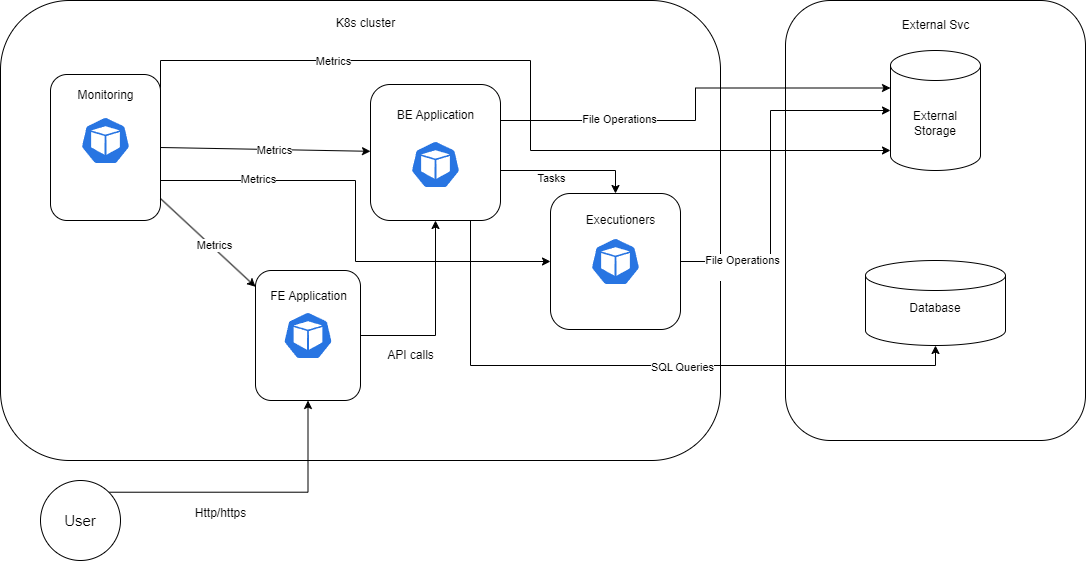

The diagram above was exported from draw.io. Its source (the exported page's mxGraphModel, read from the mxfile embedded in the PNG):
<mxGraphModel dx="1434" dy="746" grid="1" gridSize="10" guides="1" tooltips="1" connect="1" arrows="1" fold="1" page="1" pageScale="1" pageWidth="850" pageHeight="1100" math="0" shadow="0">
  <root>
    <mxCell id="0" />
    <mxCell id="1" parent="0" />
    <mxCell id="eA2yx3-24vvagLPfTmTS-14" value="" style="rounded=1;whiteSpace=wrap;html=1;" vertex="1" parent="1">
      <mxGeometry x="845" y="100" width="300" height="440" as="geometry" />
    </mxCell>
    <mxCell id="eA2yx3-24vvagLPfTmTS-9" value="&lt;span style=&quot;color: rgba(0, 0, 0, 0); font-family: monospace; font-size: 0px; text-align: start; text-wrap: nowrap;&quot;&gt;%3CmxGraphModel%3E%3Croot%3E%3CmxCell%20id%3D%220%22%2F%3E%3CmxCell%20id%3D%221%22%20parent%3D%220%22%2F%3E%3CmxCell%20id%3D%222%22%20value%3D%22Mertics%22%20style%3D%22text%3Bhtml%3D1%3Balign%3Dcenter%3BverticalAlign%3Dmiddle%3Bresizable%3D0%3Bpoints%3D%5B%5D%3Bautosize%3D1%3BstrokeColor%3Dnone%3BfillColor%3Dnone%3B%22%20vertex%3D%221%22%20parent%3D%221%22%3E%3CmxGeometry%20x%3D%22310%22%20y%3D%22275%22%20width%3D%2260%22%20height%3D%2230%22%20as%3D%22geometry%22%2F%3E%3C%2FmxCell%3E%3C%2Froot%3E%3C%2FmxGraphModel%3E&lt;/span&gt;" style="rounded=1;whiteSpace=wrap;html=1;" vertex="1" parent="1">
      <mxGeometry x="60" y="100" width="720" height="460" as="geometry" />
    </mxCell>
    <mxCell id="eA2yx3-24vvagLPfTmTS-18" value="" style="rounded=1;whiteSpace=wrap;html=1;" vertex="1" parent="1">
      <mxGeometry x="610" y="293" width="130" height="136" as="geometry" />
    </mxCell>
    <mxCell id="eA2yx3-24vvagLPfTmTS-20" style="rounded=0;orthogonalLoop=1;jettySize=auto;html=1;exitX=1;exitY=0.5;exitDx=0;exitDy=0;" edge="1" parent="1" source="eA2yx3-24vvagLPfTmTS-12" target="eA2yx3-24vvagLPfTmTS-11">
      <mxGeometry relative="1" as="geometry" />
    </mxCell>
    <mxCell id="eA2yx3-24vvagLPfTmTS-46" value="Metrics" style="edgeLabel;html=1;align=center;verticalAlign=middle;resizable=0;points=[];" vertex="1" connectable="0" parent="eA2yx3-24vvagLPfTmTS-20">
      <mxGeometry x="0.0857" relative="1" as="geometry">
        <mxPoint as="offset" />
      </mxGeometry>
    </mxCell>
    <mxCell id="eA2yx3-24vvagLPfTmTS-25" style="edgeStyle=orthogonalEdgeStyle;rounded=0;orthogonalLoop=1;jettySize=auto;html=1;exitX=1;exitY=0.5;exitDx=0;exitDy=0;" edge="1" parent="1" source="eA2yx3-24vvagLPfTmTS-12" target="eA2yx3-24vvagLPfTmTS-18">
      <mxGeometry relative="1" as="geometry">
        <Array as="points">
          <mxPoint x="220" y="280" />
          <mxPoint x="415" y="280" />
          <mxPoint x="415" y="361" />
        </Array>
      </mxGeometry>
    </mxCell>
    <mxCell id="eA2yx3-24vvagLPfTmTS-47" value="Metrics" style="edgeLabel;html=1;align=center;verticalAlign=middle;resizable=0;points=[];" vertex="1" connectable="0" parent="eA2yx3-24vvagLPfTmTS-25">
      <mxGeometry x="-0.4841" y="2" relative="1" as="geometry">
        <mxPoint as="offset" />
      </mxGeometry>
    </mxCell>
    <mxCell id="eA2yx3-24vvagLPfTmTS-30" style="edgeStyle=orthogonalEdgeStyle;rounded=0;orthogonalLoop=1;jettySize=auto;html=1;exitX=1;exitY=0.5;exitDx=0;exitDy=0;" edge="1" parent="1" source="eA2yx3-24vvagLPfTmTS-12" target="eA2yx3-24vvagLPfTmTS-26">
      <mxGeometry relative="1" as="geometry">
        <mxPoint x="960" y="200" as="targetPoint" />
        <Array as="points">
          <mxPoint x="220" y="160" />
          <mxPoint x="590" y="160" />
          <mxPoint x="590" y="250" />
        </Array>
      </mxGeometry>
    </mxCell>
    <mxCell id="eA2yx3-24vvagLPfTmTS-44" value="Metrics" style="edgeLabel;html=1;align=center;verticalAlign=middle;resizable=0;points=[];" vertex="1" connectable="0" parent="eA2yx3-24vvagLPfTmTS-30">
      <mxGeometry x="-0.4289" relative="1" as="geometry">
        <mxPoint as="offset" />
      </mxGeometry>
    </mxCell>
    <mxCell id="eA2yx3-24vvagLPfTmTS-12" value="" style="rounded=1;whiteSpace=wrap;html=1;" vertex="1" parent="1">
      <mxGeometry x="110" y="174" width="110" height="146" as="geometry" />
    </mxCell>
    <mxCell id="eA2yx3-24vvagLPfTmTS-40" style="edgeStyle=orthogonalEdgeStyle;rounded=0;orthogonalLoop=1;jettySize=auto;html=1;exitX=1;exitY=0.5;exitDx=0;exitDy=0;entryX=0.5;entryY=0;entryDx=0;entryDy=0;" edge="1" parent="1" source="eA2yx3-24vvagLPfTmTS-11" target="eA2yx3-24vvagLPfTmTS-18">
      <mxGeometry relative="1" as="geometry">
        <Array as="points">
          <mxPoint x="560" y="270" />
          <mxPoint x="675" y="270" />
        </Array>
      </mxGeometry>
    </mxCell>
    <mxCell id="eA2yx3-24vvagLPfTmTS-43" value="Tasks" style="edgeLabel;html=1;align=center;verticalAlign=middle;resizable=0;points=[];" vertex="1" connectable="0" parent="eA2yx3-24vvagLPfTmTS-40">
      <mxGeometry x="-0.1282" y="-7" relative="1" as="geometry">
        <mxPoint as="offset" />
      </mxGeometry>
    </mxCell>
    <mxCell id="eA2yx3-24vvagLPfTmTS-11" value="" style="rounded=1;whiteSpace=wrap;html=1;" vertex="1" parent="1">
      <mxGeometry x="430" y="184" width="130" height="136" as="geometry" />
    </mxCell>
    <mxCell id="eA2yx3-24vvagLPfTmTS-24" style="edgeStyle=orthogonalEdgeStyle;rounded=0;orthogonalLoop=1;jettySize=auto;html=1;exitX=1;exitY=0.5;exitDx=0;exitDy=0;" edge="1" parent="1" source="eA2yx3-24vvagLPfTmTS-10" target="eA2yx3-24vvagLPfTmTS-11">
      <mxGeometry relative="1" as="geometry" />
    </mxCell>
    <mxCell id="eA2yx3-24vvagLPfTmTS-10" value="" style="rounded=1;whiteSpace=wrap;html=1;" vertex="1" parent="1">
      <mxGeometry x="315" y="370" width="105" height="130" as="geometry" />
    </mxCell>
    <mxCell id="eA2yx3-24vvagLPfTmTS-1" value="" style="aspect=fixed;sketch=0;html=1;dashed=0;whitespace=wrap;verticalLabelPosition=bottom;verticalAlign=top;fillColor=#2875E2;strokeColor=#ffffff;points=[[0.005,0.63,0],[0.1,0.2,0],[0.9,0.2,0],[0.5,0,0],[0.995,0.63,0],[0.72,0.99,0],[0.5,1,0],[0.28,0.99,0]];shape=mxgraph.kubernetes.icon2;prIcon=pod" vertex="1" parent="1">
      <mxGeometry x="140" y="216" width="50" height="48" as="geometry" />
    </mxCell>
    <mxCell id="eA2yx3-24vvagLPfTmTS-2" value="FE Application" style="text;html=1;align=center;verticalAlign=middle;resizable=0;points=[];autosize=1;strokeColor=none;fillColor=none;" vertex="1" parent="1">
      <mxGeometry x="317.5" y="381" width="100" height="30" as="geometry" />
    </mxCell>
    <mxCell id="eA2yx3-24vvagLPfTmTS-3" value="" style="aspect=fixed;sketch=0;html=1;dashed=0;whitespace=wrap;verticalLabelPosition=bottom;verticalAlign=top;fillColor=#2875E2;strokeColor=#ffffff;points=[[0.005,0.63,0],[0.1,0.2,0],[0.9,0.2,0],[0.5,0,0],[0.995,0.63,0],[0.72,0.99,0],[0.5,1,0],[0.28,0.99,0]];shape=mxgraph.kubernetes.icon2;prIcon=pod" vertex="1" parent="1">
      <mxGeometry x="342.5" y="411" width="50" height="48" as="geometry" />
    </mxCell>
    <mxCell id="eA2yx3-24vvagLPfTmTS-5" value="" style="aspect=fixed;sketch=0;html=1;dashed=0;whitespace=wrap;verticalLabelPosition=bottom;verticalAlign=top;fillColor=#2875E2;strokeColor=#ffffff;points=[[0.005,0.63,0],[0.1,0.2,0],[0.9,0.2,0],[0.5,0,0],[0.995,0.63,0],[0.72,0.99,0],[0.5,1,0],[0.28,0.99,0]];shape=mxgraph.kubernetes.icon2;prIcon=pod" vertex="1" parent="1">
      <mxGeometry x="470" y="240" width="50" height="48" as="geometry" />
    </mxCell>
    <mxCell id="eA2yx3-24vvagLPfTmTS-6" value="" style="aspect=fixed;sketch=0;html=1;dashed=0;whitespace=wrap;verticalLabelPosition=bottom;verticalAlign=top;fillColor=#2875E2;strokeColor=#ffffff;points=[[0.005,0.63,0],[0.1,0.2,0],[0.9,0.2,0],[0.5,0,0],[0.995,0.63,0],[0.72,0.99,0],[0.5,1,0],[0.28,0.99,0]];shape=mxgraph.kubernetes.icon2;prIcon=pod" vertex="1" parent="1">
      <mxGeometry x="650" y="337" width="50" height="48" as="geometry" />
    </mxCell>
    <mxCell id="eA2yx3-24vvagLPfTmTS-7" value="BE Application" style="text;html=1;align=center;verticalAlign=middle;resizable=0;points=[];autosize=1;strokeColor=none;fillColor=none;" vertex="1" parent="1">
      <mxGeometry x="445" y="200" width="100" height="30" as="geometry" />
    </mxCell>
    <mxCell id="eA2yx3-24vvagLPfTmTS-8" value="Monitoring" style="text;html=1;align=center;verticalAlign=middle;resizable=0;points=[];autosize=1;strokeColor=none;fillColor=none;" vertex="1" parent="1">
      <mxGeometry x="125" y="180" width="80" height="30" as="geometry" />
    </mxCell>
    <mxCell id="eA2yx3-24vvagLPfTmTS-23" style="edgeStyle=orthogonalEdgeStyle;rounded=0;orthogonalLoop=1;jettySize=auto;html=1;exitX=1;exitY=0;exitDx=0;exitDy=0;" edge="1" parent="1" source="eA2yx3-24vvagLPfTmTS-15" target="eA2yx3-24vvagLPfTmTS-10">
      <mxGeometry relative="1" as="geometry" />
    </mxCell>
    <mxCell id="eA2yx3-24vvagLPfTmTS-15" value="&lt;font style=&quot;font-size: 15px;&quot;&gt;User&lt;/font&gt;" style="ellipse;whiteSpace=wrap;html=1;aspect=fixed;" vertex="1" parent="1">
      <mxGeometry x="100" y="580" width="80" height="80" as="geometry" />
    </mxCell>
    <mxCell id="eA2yx3-24vvagLPfTmTS-19" value="Executioners" style="text;html=1;align=center;verticalAlign=middle;resizable=0;points=[];autosize=1;strokeColor=none;fillColor=none;" vertex="1" parent="1">
      <mxGeometry x="635" y="305" width="90" height="30" as="geometry" />
    </mxCell>
    <mxCell id="eA2yx3-24vvagLPfTmTS-22" value="" style="endArrow=classic;html=1;rounded=0;" edge="1" parent="1" source="eA2yx3-24vvagLPfTmTS-12" target="eA2yx3-24vvagLPfTmTS-10">
      <mxGeometry width="50" height="50" relative="1" as="geometry">
        <mxPoint x="250" y="414" as="sourcePoint" />
        <mxPoint x="160" y="429" as="targetPoint" />
      </mxGeometry>
    </mxCell>
    <mxCell id="eA2yx3-24vvagLPfTmTS-48" value="Metrics" style="edgeLabel;html=1;align=center;verticalAlign=middle;resizable=0;points=[];" vertex="1" connectable="0" parent="eA2yx3-24vvagLPfTmTS-22">
      <mxGeometry x="0.092" y="2" relative="1" as="geometry">
        <mxPoint as="offset" />
      </mxGeometry>
    </mxCell>
    <mxCell id="eA2yx3-24vvagLPfTmTS-26" value="External Storage" style="shape=cylinder3;whiteSpace=wrap;html=1;boundedLbl=1;backgroundOutline=1;size=15;" vertex="1" parent="1">
      <mxGeometry x="950" y="150" width="90" height="120" as="geometry" />
    </mxCell>
    <mxCell id="eA2yx3-24vvagLPfTmTS-28" value="Database&lt;div&gt;&lt;br&gt;&lt;/div&gt;" style="shape=cylinder3;whiteSpace=wrap;html=1;boundedLbl=1;backgroundOutline=1;size=15;" vertex="1" parent="1">
      <mxGeometry x="925" y="360" width="140" height="85" as="geometry" />
    </mxCell>
    <mxCell id="eA2yx3-24vvagLPfTmTS-29" style="edgeStyle=orthogonalEdgeStyle;rounded=0;orthogonalLoop=1;jettySize=auto;html=1;exitX=1;exitY=0.5;exitDx=0;exitDy=0;entryX=0;entryY=0.5;entryDx=0;entryDy=0;entryPerimeter=0;" edge="1" parent="1" source="eA2yx3-24vvagLPfTmTS-18" target="eA2yx3-24vvagLPfTmTS-26">
      <mxGeometry relative="1" as="geometry">
        <Array as="points">
          <mxPoint x="830" y="361" />
          <mxPoint x="830" y="210" />
        </Array>
      </mxGeometry>
    </mxCell>
    <mxCell id="eA2yx3-24vvagLPfTmTS-49" value="File Operations&lt;div&gt;&lt;br&gt;&lt;/div&gt;" style="edgeLabel;html=1;align=center;verticalAlign=middle;resizable=0;points=[];" vertex="1" connectable="0" parent="eA2yx3-24vvagLPfTmTS-29">
      <mxGeometry x="-0.662" y="-5" relative="1" as="geometry">
        <mxPoint as="offset" />
      </mxGeometry>
    </mxCell>
    <mxCell id="eA2yx3-24vvagLPfTmTS-38" value="Http/https" style="text;html=1;align=center;verticalAlign=middle;resizable=0;points=[];autosize=1;strokeColor=none;fillColor=none;" vertex="1" parent="1">
      <mxGeometry x="245" y="598" width="70" height="30" as="geometry" />
    </mxCell>
    <mxCell id="eA2yx3-24vvagLPfTmTS-39" value="API calls" style="text;html=1;align=center;verticalAlign=middle;resizable=0;points=[];autosize=1;strokeColor=none;fillColor=none;" vertex="1" parent="1">
      <mxGeometry x="435" y="440" width="70" height="30" as="geometry" />
    </mxCell>
    <mxCell id="eA2yx3-24vvagLPfTmTS-50" style="edgeStyle=orthogonalEdgeStyle;rounded=0;orthogonalLoop=1;jettySize=auto;html=1;exitX=1;exitY=0.5;exitDx=0;exitDy=0;entryX=0;entryY=0;entryDx=0;entryDy=37.5;entryPerimeter=0;" edge="1" parent="1" source="eA2yx3-24vvagLPfTmTS-11" target="eA2yx3-24vvagLPfTmTS-26">
      <mxGeometry relative="1" as="geometry">
        <Array as="points">
          <mxPoint x="560" y="220" />
          <mxPoint x="755" y="220" />
          <mxPoint x="755" y="188" />
        </Array>
      </mxGeometry>
    </mxCell>
    <mxCell id="eA2yx3-24vvagLPfTmTS-51" value="File Operations" style="edgeLabel;html=1;align=center;verticalAlign=middle;resizable=0;points=[];" vertex="1" connectable="0" parent="eA2yx3-24vvagLPfTmTS-50">
      <mxGeometry x="-0.3399" y="2" relative="1" as="geometry">
        <mxPoint as="offset" />
      </mxGeometry>
    </mxCell>
    <mxCell id="eA2yx3-24vvagLPfTmTS-52" style="edgeStyle=orthogonalEdgeStyle;rounded=0;orthogonalLoop=1;jettySize=auto;html=1;exitX=0.5;exitY=1;exitDx=0;exitDy=0;entryX=0.5;entryY=1;entryDx=0;entryDy=0;entryPerimeter=0;" edge="1" parent="1" source="eA2yx3-24vvagLPfTmTS-11" target="eA2yx3-24vvagLPfTmTS-28">
      <mxGeometry relative="1" as="geometry">
        <Array as="points">
          <mxPoint x="530" y="320" />
          <mxPoint x="530" y="465" />
          <mxPoint x="995" y="465" />
        </Array>
      </mxGeometry>
    </mxCell>
    <mxCell id="eA2yx3-24vvagLPfTmTS-53" value="SQL Queries" style="edgeLabel;html=1;align=center;verticalAlign=middle;resizable=0;points=[];" vertex="1" connectable="0" parent="eA2yx3-24vvagLPfTmTS-52">
      <mxGeometry x="0.1759" y="-1" relative="1" as="geometry">
        <mxPoint as="offset" />
      </mxGeometry>
    </mxCell>
    <mxCell id="eA2yx3-24vvagLPfTmTS-54" value="K8s cluster&lt;div&gt;&lt;br&gt;&lt;/div&gt;" style="text;html=1;align=center;verticalAlign=middle;resizable=0;points=[];autosize=1;strokeColor=none;fillColor=none;" vertex="1" parent="1">
      <mxGeometry x="385" y="110" width="80" height="40" as="geometry" />
    </mxCell>
    <mxCell id="eA2yx3-24vvagLPfTmTS-55" value="External Svc" style="text;html=1;align=center;verticalAlign=middle;resizable=0;points=[];autosize=1;strokeColor=none;fillColor=none;" vertex="1" parent="1">
      <mxGeometry x="950" y="110" width="90" height="30" as="geometry" />
    </mxCell>
  </root>
</mxGraphModel>